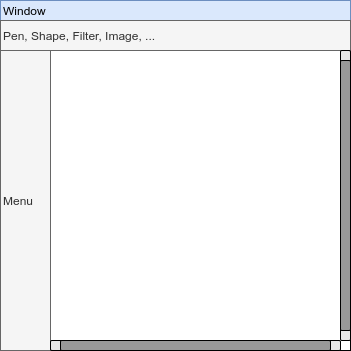

The diagram above was exported from draw.io. Its source (the exported page's mxGraphModel, read from the mxfile embedded in the PNG):
<mxGraphModel dx="512" dy="388" grid="1" gridSize="10" guides="1" tooltips="1" connect="1" arrows="1" fold="1" page="1" pageScale="1" pageWidth="827" pageHeight="1169" math="0" shadow="0">
  <root>
    <mxCell id="0" />
    <mxCell id="1" parent="0" />
    <mxCell id="7nqxa4JJ8Plz3eRfmwff-12" value="" style="group" vertex="1" connectable="0" parent="1">
      <mxGeometry x="30" y="20" width="350" height="350" as="geometry" />
    </mxCell>
    <mxCell id="7nqxa4JJ8Plz3eRfmwff-5" value="M" style="group;fillColor=#CCCCCC;" vertex="1" connectable="0" parent="7nqxa4JJ8Plz3eRfmwff-12">
      <mxGeometry width="350" height="350" as="geometry" />
    </mxCell>
    <mxCell id="7nqxa4JJ8Plz3eRfmwff-1" value="" style="whiteSpace=wrap;html=1;aspect=fixed;" vertex="1" parent="7nqxa4JJ8Plz3eRfmwff-5">
      <mxGeometry width="350" height="350" as="geometry" />
    </mxCell>
    <mxCell id="7nqxa4JJ8Plz3eRfmwff-9" value="" style="group" vertex="1" connectable="0" parent="7nqxa4JJ8Plz3eRfmwff-5">
      <mxGeometry width="350" height="350" as="geometry" />
    </mxCell>
    <mxCell id="7nqxa4JJ8Plz3eRfmwff-7" value="Window" style="rounded=0;whiteSpace=wrap;html=1;fillColor=#dae8fc;strokeColor=#6c8ebf;align=left;" vertex="1" parent="7nqxa4JJ8Plz3eRfmwff-9">
      <mxGeometry width="350" height="20" as="geometry" />
    </mxCell>
    <mxCell id="7nqxa4JJ8Plz3eRfmwff-8" value="" style="rounded=0;whiteSpace=wrap;html=1;labelBackgroundColor=none;fillColor=#CCCCCC;align=left;" vertex="1" parent="7nqxa4JJ8Plz3eRfmwff-9">
      <mxGeometry y="20" width="350" height="330" as="geometry" />
    </mxCell>
    <mxCell id="7nqxa4JJ8Plz3eRfmwff-11" value="" style="rounded=0;whiteSpace=wrap;html=1;labelBackgroundColor=none;fillColor=#FFFFFF;align=left;" vertex="1" parent="7nqxa4JJ8Plz3eRfmwff-9">
      <mxGeometry x="50" y="50" width="300" height="300" as="geometry" />
    </mxCell>
    <mxCell id="7nqxa4JJ8Plz3eRfmwff-22" value="Pen, Shape, Filter, Image, ..." style="rounded=0;whiteSpace=wrap;html=1;labelBackgroundColor=none;fillColor=#f5f5f5;align=left;strokeColor=#666666;fontColor=#333333;" vertex="1" parent="7nqxa4JJ8Plz3eRfmwff-9">
      <mxGeometry y="20" width="350" height="30" as="geometry" />
    </mxCell>
    <mxCell id="7nqxa4JJ8Plz3eRfmwff-23" value="Menu" style="rounded=0;whiteSpace=wrap;html=1;labelBackgroundColor=none;fillColor=#f5f5f5;align=left;strokeColor=#666666;fontColor=#333333;" vertex="1" parent="7nqxa4JJ8Plz3eRfmwff-9">
      <mxGeometry y="50" width="50" height="300" as="geometry" />
    </mxCell>
    <mxCell id="7nqxa4JJ8Plz3eRfmwff-15" value="" style="group" vertex="1" connectable="0" parent="1">
      <mxGeometry x="370" y="70" width="10" height="300" as="geometry" />
    </mxCell>
    <mxCell id="7nqxa4JJ8Plz3eRfmwff-13" value="" style="rounded=1;whiteSpace=wrap;html=1;labelBackgroundColor=none;fillColor=#E6E6E6;align=left;" vertex="1" parent="7nqxa4JJ8Plz3eRfmwff-15">
      <mxGeometry width="10" height="290" as="geometry" />
    </mxCell>
    <mxCell id="7nqxa4JJ8Plz3eRfmwff-14" value="" style="rounded=1;whiteSpace=wrap;html=1;labelBackgroundColor=none;fillColor=#999999;align=left;imageWidth=16;" vertex="1" parent="7nqxa4JJ8Plz3eRfmwff-15">
      <mxGeometry y="10" width="10" height="270" as="geometry" />
    </mxCell>
    <mxCell id="7nqxa4JJ8Plz3eRfmwff-17" value="" style="rounded=1;whiteSpace=wrap;html=1;labelBackgroundColor=none;fillColor=#E6E6E6;align=left;" vertex="1" parent="1">
      <mxGeometry x="80" y="360" width="290" height="10" as="geometry" />
    </mxCell>
    <mxCell id="7nqxa4JJ8Plz3eRfmwff-18" value="" style="rounded=1;whiteSpace=wrap;html=1;labelBackgroundColor=none;fillColor=#999999;align=left;imageWidth=16;" vertex="1" parent="1">
      <mxGeometry x="90" y="360" width="270" height="10" as="geometry" />
    </mxCell>
  </root>
</mxGraphModel>